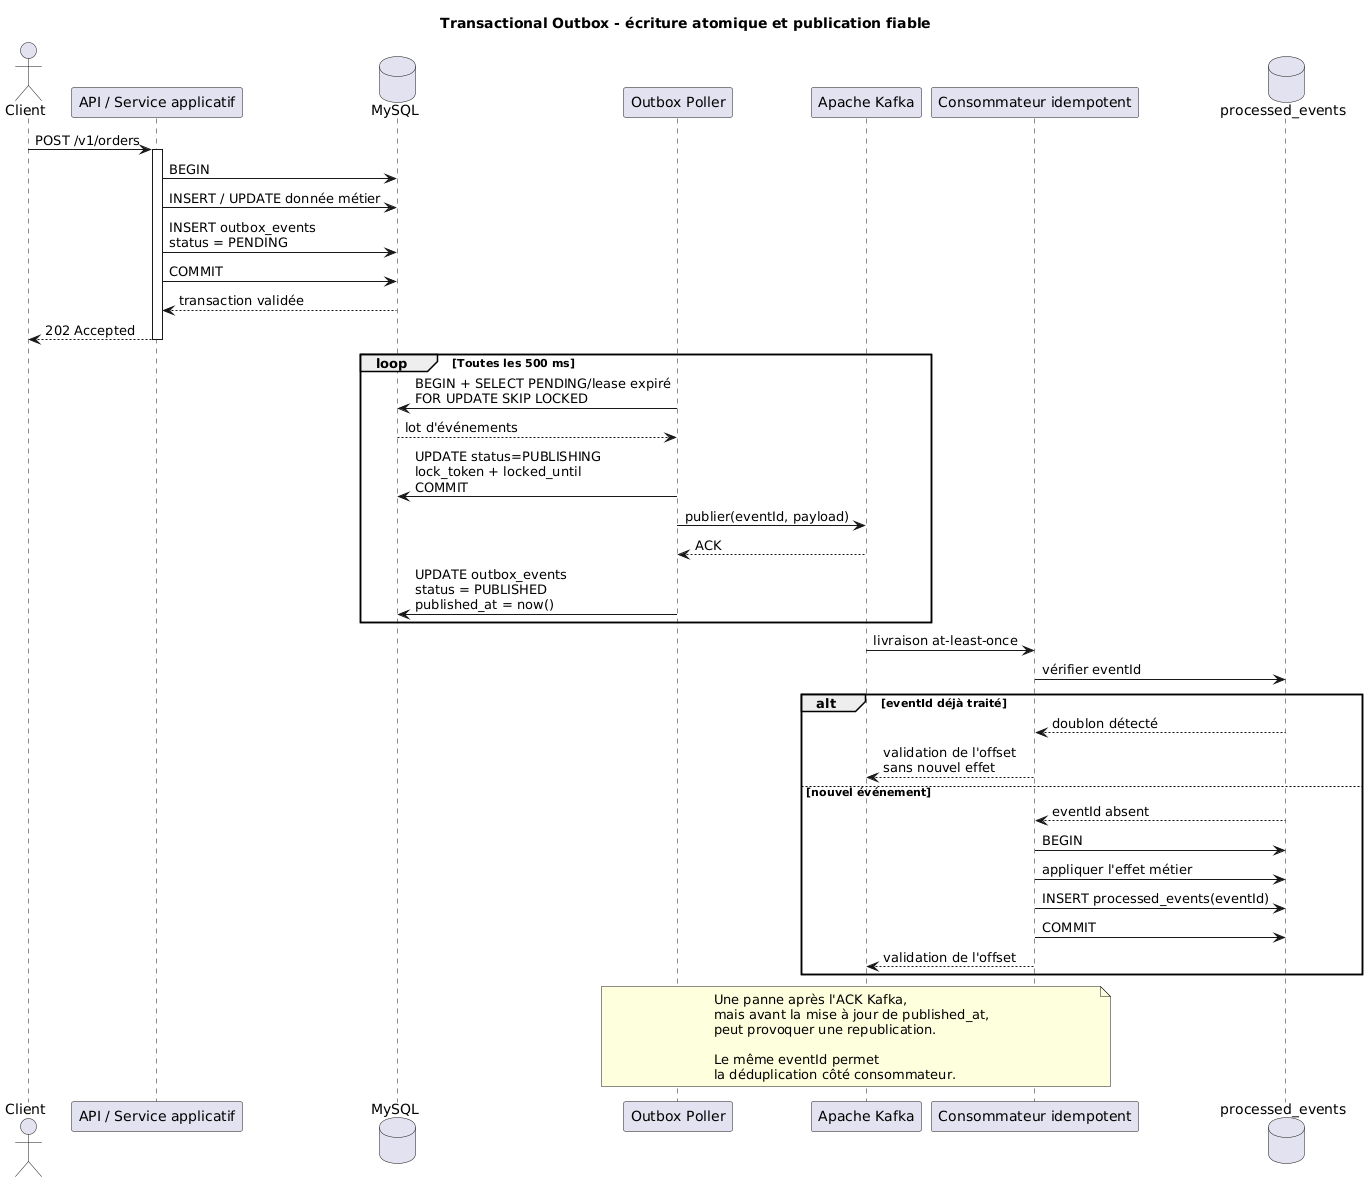

The diagram above was rendered by PlantUML. Its source (embedded in the PNG):
@startuml
title Transactional Outbox - écriture atomique et publication fiable

actor Client
participant "API / Service applicatif" as Service
database "MySQL" as DB
participant "Outbox Poller" as Poller
participant "Apache Kafka" as Kafka
participant "Consommateur idempotent" as Consumer
database "processed_events" as Processed

Client -> Service : POST /v1/orders
activate Service

Service -> DB : BEGIN
Service -> DB : INSERT / UPDATE donnée métier
Service -> DB : INSERT outbox_events\nstatus = PENDING
Service -> DB : COMMIT
DB --> Service : transaction validée
Service --> Client : 202 Accepted
deactivate Service

loop Toutes les 500 ms
    Poller -> DB : BEGIN + SELECT PENDING/lease expiré\nFOR UPDATE SKIP LOCKED
    DB --> Poller : lot d'événements
    Poller -> DB : UPDATE status=PUBLISHING\nlock_token + locked_until\nCOMMIT

    Poller -> Kafka : publier(eventId, payload)
    Kafka --> Poller : ACK

    Poller -> DB : UPDATE outbox_events\nstatus = PUBLISHED\npublished_at = now()
end

Kafka -> Consumer : livraison at-least-once
Consumer -> Processed : vérifier eventId

alt eventId déjà traité
    Processed --> Consumer : doublon détecté
    Consumer --> Kafka : validation de l'offset\nsans nouvel effet
else nouvel événement
    Processed --> Consumer : eventId absent
    Consumer -> Processed : BEGIN
    Consumer -> Processed : appliquer l'effet métier
    Consumer -> Processed : INSERT processed_events(eventId)
    Consumer -> Processed : COMMIT
    Consumer --> Kafka : validation de l'offset
end

note over Poller, Consumer
Une panne après l'ACK Kafka,
mais avant la mise à jour de published_at,
peut provoquer une republication.

Le même eventId permet
la déduplication côté consommateur.
end note

@enduml